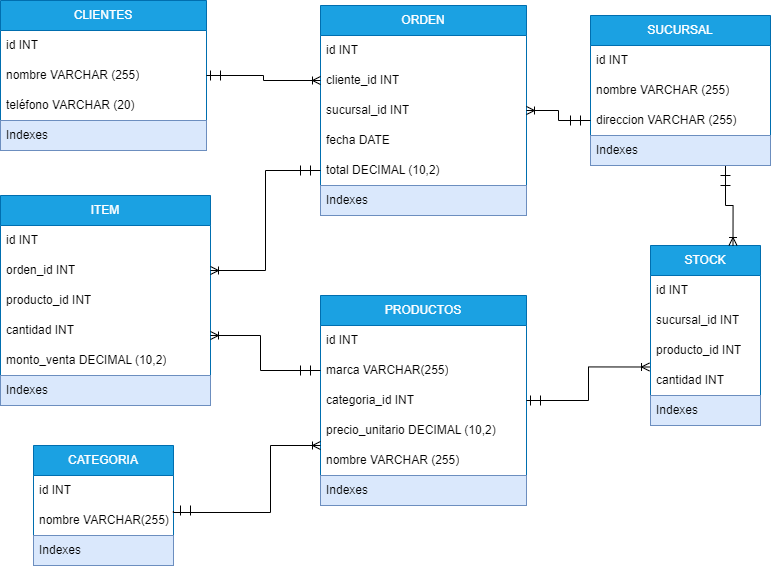

The diagram above was exported from draw.io. Its source (the exported page's mxGraphModel, read from the mxfile embedded in the PNG):
<mxGraphModel dx="2084" dy="669" grid="1" gridSize="10" guides="1" tooltips="1" connect="1" arrows="1" fold="1" page="1" pageScale="1" pageWidth="827" pageHeight="1169" math="0" shadow="0">
  <root>
    <mxCell id="0" />
    <mxCell id="1" parent="0" />
    <mxCell id="tw1onLSBcr2T_14TOIWL-1" value="STOCK" style="swimlane;fontStyle=0;childLayout=stackLayout;horizontal=1;startSize=30;horizontalStack=0;resizeParent=1;resizeParentMax=0;resizeLast=0;collapsible=1;marginBottom=0;whiteSpace=wrap;html=1;fillColor=#1ba1e2;fontColor=#ffffff;strokeColor=#006EAF;" parent="1" vertex="1">
      <mxGeometry x="630" y="290" width="110" height="180" as="geometry" />
    </mxCell>
    <mxCell id="tw1onLSBcr2T_14TOIWL-2" value="id INT" style="text;strokeColor=none;fillColor=none;align=left;verticalAlign=middle;spacingLeft=4;spacingRight=4;overflow=hidden;points=[[0,0.5],[1,0.5]];portConstraint=eastwest;rotatable=0;whiteSpace=wrap;html=1;" parent="tw1onLSBcr2T_14TOIWL-1" vertex="1">
      <mxGeometry y="30" width="110" height="30" as="geometry" />
    </mxCell>
    <mxCell id="tw1onLSBcr2T_14TOIWL-3" value="sucursal_id INT" style="text;strokeColor=none;fillColor=none;align=left;verticalAlign=middle;spacingLeft=4;spacingRight=4;overflow=hidden;points=[[0,0.5],[1,0.5]];portConstraint=eastwest;rotatable=0;whiteSpace=wrap;html=1;" parent="tw1onLSBcr2T_14TOIWL-1" vertex="1">
      <mxGeometry y="60" width="110" height="30" as="geometry" />
    </mxCell>
    <mxCell id="tw1onLSBcr2T_14TOIWL-4" value="producto_id INT" style="text;strokeColor=none;fillColor=none;align=left;verticalAlign=middle;spacingLeft=4;spacingRight=4;overflow=hidden;points=[[0,0.5],[1,0.5]];portConstraint=eastwest;rotatable=0;whiteSpace=wrap;html=1;" parent="tw1onLSBcr2T_14TOIWL-1" vertex="1">
      <mxGeometry y="90" width="110" height="30" as="geometry" />
    </mxCell>
    <mxCell id="tw1onLSBcr2T_14TOIWL-6" value="cantidad INT" style="text;strokeColor=none;fillColor=none;align=left;verticalAlign=middle;spacingLeft=4;spacingRight=4;overflow=hidden;points=[[0,0.5],[1,0.5]];portConstraint=eastwest;rotatable=0;whiteSpace=wrap;html=1;" parent="tw1onLSBcr2T_14TOIWL-1" vertex="1">
      <mxGeometry y="120" width="110" height="30" as="geometry" />
    </mxCell>
    <mxCell id="tw1onLSBcr2T_14TOIWL-7" value="Indexes" style="text;strokeColor=#6c8ebf;fillColor=#dae8fc;align=left;verticalAlign=middle;spacingLeft=4;spacingRight=4;overflow=hidden;points=[[0,0.5],[1,0.5]];portConstraint=eastwest;rotatable=0;whiteSpace=wrap;html=1;" parent="tw1onLSBcr2T_14TOIWL-1" vertex="1">
      <mxGeometry y="150" width="110" height="30" as="geometry" />
    </mxCell>
    <mxCell id="tw1onLSBcr2T_14TOIWL-44" value="CATEGORIA" style="swimlane;fontStyle=0;childLayout=stackLayout;horizontal=1;startSize=30;horizontalStack=0;resizeParent=1;resizeParentMax=0;resizeLast=0;collapsible=1;marginBottom=0;whiteSpace=wrap;html=1;fillColor=#1ba1e2;fillStyle=solid;strokeColor=#006EAF;fontColor=#ffffff;" parent="1" vertex="1">
      <mxGeometry x="13" y="490" width="140" height="120" as="geometry">
        <mxRectangle x="640" y="60" width="90" height="30" as="alternateBounds" />
      </mxGeometry>
    </mxCell>
    <mxCell id="tw1onLSBcr2T_14TOIWL-45" value="id INT" style="text;strokeColor=none;fillColor=none;align=left;verticalAlign=middle;spacingLeft=4;spacingRight=4;overflow=hidden;points=[[0,0.5],[1,0.5]];portConstraint=eastwest;rotatable=0;whiteSpace=wrap;html=1;" parent="tw1onLSBcr2T_14TOIWL-44" vertex="1">
      <mxGeometry y="30" width="140" height="30" as="geometry" />
    </mxCell>
    <mxCell id="tw1onLSBcr2T_14TOIWL-46" value="nombre VARCHAR(255)" style="text;strokeColor=none;fillColor=none;align=left;verticalAlign=middle;spacingLeft=4;spacingRight=4;overflow=hidden;points=[[0,0.5],[1,0.5]];portConstraint=eastwest;rotatable=0;whiteSpace=wrap;html=1;" parent="tw1onLSBcr2T_14TOIWL-44" vertex="1">
      <mxGeometry y="60" width="140" height="30" as="geometry" />
    </mxCell>
    <mxCell id="tw1onLSBcr2T_14TOIWL-49" value="Indexes" style="text;strokeColor=#6c8ebf;fillColor=#dae8fc;align=left;verticalAlign=middle;spacingLeft=4;spacingRight=4;overflow=hidden;points=[[0,0.5],[1,0.5]];portConstraint=eastwest;rotatable=0;whiteSpace=wrap;html=1;" parent="tw1onLSBcr2T_14TOIWL-44" vertex="1">
      <mxGeometry y="90" width="140" height="30" as="geometry" />
    </mxCell>
    <mxCell id="beAWWJ__6Ar7sXEdsIR3-43" style="edgeStyle=orthogonalEdgeStyle;rounded=0;orthogonalLoop=1;jettySize=auto;html=1;exitX=0.75;exitY=1;exitDx=0;exitDy=0;entryX=0.75;entryY=0;entryDx=0;entryDy=0;endArrow=ERoneToMany;endFill=0;" parent="1" source="tw1onLSBcr2T_14TOIWL-51" target="tw1onLSBcr2T_14TOIWL-1" edge="1">
      <mxGeometry relative="1" as="geometry" />
    </mxCell>
    <mxCell id="tw1onLSBcr2T_14TOIWL-51" value="SUCURSAL" style="swimlane;fontStyle=0;childLayout=stackLayout;horizontal=1;startSize=30;horizontalStack=0;resizeParent=1;resizeParentMax=0;resizeLast=0;collapsible=1;marginBottom=0;whiteSpace=wrap;html=1;fillColor=#1ba1e2;fontColor=#ffffff;strokeColor=#006EAF;" parent="1" vertex="1">
      <mxGeometry x="570" y="60" width="180" height="150" as="geometry" />
    </mxCell>
    <mxCell id="tw1onLSBcr2T_14TOIWL-52" value="id INT" style="text;strokeColor=none;fillColor=none;align=left;verticalAlign=middle;spacingLeft=4;spacingRight=4;overflow=hidden;points=[[0,0.5],[1,0.5]];portConstraint=eastwest;rotatable=0;whiteSpace=wrap;html=1;" parent="tw1onLSBcr2T_14TOIWL-51" vertex="1">
      <mxGeometry y="30" width="180" height="30" as="geometry" />
    </mxCell>
    <mxCell id="tw1onLSBcr2T_14TOIWL-53" value="nombre VARCHAR (255)" style="text;strokeColor=none;fillColor=none;align=left;verticalAlign=middle;spacingLeft=4;spacingRight=4;overflow=hidden;points=[[0,0.5],[1,0.5]];portConstraint=eastwest;rotatable=0;whiteSpace=wrap;html=1;" parent="tw1onLSBcr2T_14TOIWL-51" vertex="1">
      <mxGeometry y="60" width="180" height="30" as="geometry" />
    </mxCell>
    <mxCell id="tw1onLSBcr2T_14TOIWL-54" value="direccion VARCHAR (255)" style="text;strokeColor=none;fillColor=none;align=left;verticalAlign=middle;spacingLeft=4;spacingRight=4;overflow=hidden;points=[[0,0.5],[1,0.5]];portConstraint=eastwest;rotatable=0;whiteSpace=wrap;html=1;" parent="tw1onLSBcr2T_14TOIWL-51" vertex="1">
      <mxGeometry y="90" width="180" height="30" as="geometry" />
    </mxCell>
    <mxCell id="tw1onLSBcr2T_14TOIWL-56" value="Indexes" style="text;strokeColor=#6c8ebf;fillColor=#dae8fc;align=left;verticalAlign=middle;spacingLeft=4;spacingRight=4;overflow=hidden;points=[[0,0.5],[1,0.5]];portConstraint=eastwest;rotatable=0;whiteSpace=wrap;html=1;" parent="tw1onLSBcr2T_14TOIWL-51" vertex="1">
      <mxGeometry y="120" width="180" height="30" as="geometry" />
    </mxCell>
    <mxCell id="beAWWJ__6Ar7sXEdsIR3-8" value="CLIENTES" style="swimlane;fontStyle=0;childLayout=stackLayout;horizontal=1;startSize=30;horizontalStack=0;resizeParent=1;resizeParentMax=0;resizeLast=0;collapsible=1;marginBottom=0;whiteSpace=wrap;html=1;fillColor=#1ba1e2;strokeColor=#006EAF;fontColor=#ffffff;" parent="1" vertex="1">
      <mxGeometry x="-20" y="45" width="206" height="150" as="geometry" />
    </mxCell>
    <mxCell id="beAWWJ__6Ar7sXEdsIR3-9" value="id INT" style="text;strokeColor=none;fillColor=none;align=left;verticalAlign=middle;spacingLeft=4;spacingRight=4;overflow=hidden;points=[[0,0.5],[1,0.5]];portConstraint=eastwest;rotatable=0;whiteSpace=wrap;html=1;" parent="beAWWJ__6Ar7sXEdsIR3-8" vertex="1">
      <mxGeometry y="30" width="206" height="30" as="geometry" />
    </mxCell>
    <mxCell id="beAWWJ__6Ar7sXEdsIR3-10" value="nombre VARCHAR (255)" style="text;strokeColor=none;fillColor=none;align=left;verticalAlign=middle;spacingLeft=4;spacingRight=4;overflow=hidden;points=[[0,0.5],[1,0.5]];portConstraint=eastwest;rotatable=0;whiteSpace=wrap;html=1;" parent="beAWWJ__6Ar7sXEdsIR3-8" vertex="1">
      <mxGeometry y="60" width="206" height="30" as="geometry" />
    </mxCell>
    <mxCell id="beAWWJ__6Ar7sXEdsIR3-11" value="teléfono VARCHAR (20)" style="text;strokeColor=none;fillColor=none;align=left;verticalAlign=middle;spacingLeft=4;spacingRight=4;overflow=hidden;points=[[0,0.5],[1,0.5]];portConstraint=eastwest;rotatable=0;whiteSpace=wrap;html=1;" parent="beAWWJ__6Ar7sXEdsIR3-8" vertex="1">
      <mxGeometry y="90" width="206" height="30" as="geometry" />
    </mxCell>
    <mxCell id="beAWWJ__6Ar7sXEdsIR3-13" value="Indexes" style="text;strokeColor=#6c8ebf;fillColor=#dae8fc;align=left;verticalAlign=middle;spacingLeft=4;spacingRight=4;overflow=hidden;points=[[0,0.5],[1,0.5]];portConstraint=eastwest;rotatable=0;whiteSpace=wrap;html=1;" parent="beAWWJ__6Ar7sXEdsIR3-8" vertex="1">
      <mxGeometry y="120" width="206" height="30" as="geometry" />
    </mxCell>
    <mxCell id="beAWWJ__6Ar7sXEdsIR3-21" value="ORDEN" style="swimlane;fontStyle=0;childLayout=stackLayout;horizontal=1;startSize=30;horizontalStack=0;resizeParent=1;resizeParentMax=0;resizeLast=0;collapsible=1;marginBottom=0;whiteSpace=wrap;html=1;fillColor=#1ba1e2;fontColor=#ffffff;strokeColor=#006EAF;" parent="1" vertex="1">
      <mxGeometry x="300" y="50" width="206" height="210" as="geometry">
        <mxRectangle x="300" y="280" width="70" height="30" as="alternateBounds" />
      </mxGeometry>
    </mxCell>
    <mxCell id="beAWWJ__6Ar7sXEdsIR3-22" value="id INT" style="text;strokeColor=none;fillColor=none;align=left;verticalAlign=middle;spacingLeft=4;spacingRight=4;overflow=hidden;points=[[0,0.5],[1,0.5]];portConstraint=eastwest;rotatable=0;whiteSpace=wrap;html=1;" parent="beAWWJ__6Ar7sXEdsIR3-21" vertex="1">
      <mxGeometry y="30" width="206" height="30" as="geometry" />
    </mxCell>
    <mxCell id="beAWWJ__6Ar7sXEdsIR3-23" value="cliente_id INT" style="text;strokeColor=none;fillColor=none;align=left;verticalAlign=middle;spacingLeft=4;spacingRight=4;overflow=hidden;points=[[0,0.5],[1,0.5]];portConstraint=eastwest;rotatable=0;whiteSpace=wrap;html=1;" parent="beAWWJ__6Ar7sXEdsIR3-21" vertex="1">
      <mxGeometry y="60" width="206" height="30" as="geometry" />
    </mxCell>
    <mxCell id="beAWWJ__6Ar7sXEdsIR3-24" value="sucursal_id INT" style="text;strokeColor=none;fillColor=none;align=left;verticalAlign=middle;spacingLeft=4;spacingRight=4;overflow=hidden;points=[[0,0.5],[1,0.5]];portConstraint=eastwest;rotatable=0;whiteSpace=wrap;html=1;" parent="beAWWJ__6Ar7sXEdsIR3-21" vertex="1">
      <mxGeometry y="90" width="206" height="30" as="geometry" />
    </mxCell>
    <mxCell id="beAWWJ__6Ar7sXEdsIR3-25" value="fecha DATE" style="text;strokeColor=none;fillColor=none;align=left;verticalAlign=middle;spacingLeft=4;spacingRight=4;overflow=hidden;points=[[0,0.5],[1,0.5]];portConstraint=eastwest;rotatable=0;whiteSpace=wrap;html=1;" parent="beAWWJ__6Ar7sXEdsIR3-21" vertex="1">
      <mxGeometry y="120" width="206" height="30" as="geometry" />
    </mxCell>
    <mxCell id="beAWWJ__6Ar7sXEdsIR3-26" value="total DECIMAL (10,2)" style="text;strokeColor=none;fillColor=none;align=left;verticalAlign=middle;spacingLeft=4;spacingRight=4;overflow=hidden;points=[[0,0.5],[1,0.5]];portConstraint=eastwest;rotatable=0;whiteSpace=wrap;html=1;" parent="beAWWJ__6Ar7sXEdsIR3-21" vertex="1">
      <mxGeometry y="150" width="206" height="30" as="geometry" />
    </mxCell>
    <mxCell id="beAWWJ__6Ar7sXEdsIR3-27" value="Indexes" style="text;strokeColor=#6c8ebf;fillColor=#dae8fc;align=left;verticalAlign=middle;spacingLeft=4;spacingRight=4;overflow=hidden;points=[[0,0.5],[1,0.5]];portConstraint=eastwest;rotatable=0;whiteSpace=wrap;html=1;" parent="beAWWJ__6Ar7sXEdsIR3-21" vertex="1">
      <mxGeometry y="180" width="206" height="30" as="geometry" />
    </mxCell>
    <mxCell id="tw1onLSBcr2T_14TOIWL-9" value="PRODUCTOS" style="swimlane;fontStyle=0;childLayout=stackLayout;horizontal=1;startSize=30;horizontalStack=0;resizeParent=1;resizeParentMax=0;resizeLast=0;collapsible=1;marginBottom=0;whiteSpace=wrap;html=1;fillColor=#1ba1e2;fontColor=#ffffff;strokeColor=#006EAF;" parent="1" vertex="1">
      <mxGeometry x="300" y="340" width="206" height="210" as="geometry" />
    </mxCell>
    <mxCell id="tw1onLSBcr2T_14TOIWL-10" value="id INT" style="text;strokeColor=none;fillColor=none;align=left;verticalAlign=middle;spacingLeft=4;spacingRight=4;overflow=hidden;points=[[0,0.5],[1,0.5]];portConstraint=eastwest;rotatable=0;whiteSpace=wrap;html=1;" parent="tw1onLSBcr2T_14TOIWL-9" vertex="1">
      <mxGeometry y="30" width="206" height="30" as="geometry" />
    </mxCell>
    <mxCell id="tw1onLSBcr2T_14TOIWL-12" value="marca VARCHAR(255)" style="text;strokeColor=none;fillColor=none;align=left;verticalAlign=middle;spacingLeft=4;spacingRight=4;overflow=hidden;points=[[0,0.5],[1,0.5]];portConstraint=eastwest;rotatable=0;whiteSpace=wrap;html=1;" parent="tw1onLSBcr2T_14TOIWL-9" vertex="1">
      <mxGeometry y="60" width="206" height="30" as="geometry" />
    </mxCell>
    <mxCell id="tw1onLSBcr2T_14TOIWL-13" value="categoria_id INT" style="text;strokeColor=none;fillColor=none;align=left;verticalAlign=middle;spacingLeft=4;spacingRight=4;overflow=hidden;points=[[0,0.5],[1,0.5]];portConstraint=eastwest;rotatable=0;whiteSpace=wrap;html=1;" parent="tw1onLSBcr2T_14TOIWL-9" vertex="1">
      <mxGeometry y="90" width="206" height="30" as="geometry" />
    </mxCell>
    <mxCell id="tw1onLSBcr2T_14TOIWL-16" value="precio_unitario DECIMAL (10,2)" style="text;strokeColor=none;fillColor=none;align=left;verticalAlign=middle;spacingLeft=4;spacingRight=4;overflow=hidden;points=[[0,0.5],[1,0.5]];portConstraint=eastwest;rotatable=0;whiteSpace=wrap;html=1;" parent="tw1onLSBcr2T_14TOIWL-9" vertex="1">
      <mxGeometry y="120" width="206" height="30" as="geometry" />
    </mxCell>
    <mxCell id="tw1onLSBcr2T_14TOIWL-11" value="nombre VARCHAR (255)" style="text;strokeColor=none;fillColor=none;align=left;verticalAlign=middle;spacingLeft=4;spacingRight=4;overflow=hidden;points=[[0,0.5],[1,0.5]];portConstraint=eastwest;rotatable=0;whiteSpace=wrap;html=1;" parent="tw1onLSBcr2T_14TOIWL-9" vertex="1">
      <mxGeometry y="150" width="206" height="30" as="geometry" />
    </mxCell>
    <mxCell id="tw1onLSBcr2T_14TOIWL-17" value="Indexes" style="text;strokeColor=#6c8ebf;fillColor=#dae8fc;align=left;verticalAlign=middle;spacingLeft=4;spacingRight=4;overflow=hidden;points=[[0,0.5],[1,0.5]];portConstraint=eastwest;rotatable=0;whiteSpace=wrap;html=1;" parent="tw1onLSBcr2T_14TOIWL-9" vertex="1">
      <mxGeometry y="180" width="206" height="30" as="geometry" />
    </mxCell>
    <mxCell id="beAWWJ__6Ar7sXEdsIR3-14" value="ITEM" style="swimlane;fontStyle=0;childLayout=stackLayout;horizontal=1;startSize=30;horizontalStack=0;resizeParent=1;resizeParentMax=0;resizeLast=0;collapsible=1;marginBottom=0;whiteSpace=wrap;html=1;fillColor=#1ba1e2;fontColor=#ffffff;strokeColor=#006EAF;" parent="1" vertex="1">
      <mxGeometry x="-20" y="240" width="210" height="210" as="geometry" />
    </mxCell>
    <mxCell id="beAWWJ__6Ar7sXEdsIR3-15" value="id INT" style="text;strokeColor=none;fillColor=none;align=left;verticalAlign=middle;spacingLeft=4;spacingRight=4;overflow=hidden;points=[[0,0.5],[1,0.5]];portConstraint=eastwest;rotatable=0;whiteSpace=wrap;html=1;" parent="beAWWJ__6Ar7sXEdsIR3-14" vertex="1">
      <mxGeometry y="30" width="210" height="30" as="geometry" />
    </mxCell>
    <mxCell id="beAWWJ__6Ar7sXEdsIR3-16" value="orden_id INT" style="text;strokeColor=none;fillColor=none;align=left;verticalAlign=middle;spacingLeft=4;spacingRight=4;overflow=hidden;points=[[0,0.5],[1,0.5]];portConstraint=eastwest;rotatable=0;whiteSpace=wrap;html=1;" parent="beAWWJ__6Ar7sXEdsIR3-14" vertex="1">
      <mxGeometry y="60" width="210" height="30" as="geometry" />
    </mxCell>
    <mxCell id="beAWWJ__6Ar7sXEdsIR3-17" value="producto_id INT" style="text;strokeColor=none;fillColor=none;align=left;verticalAlign=middle;spacingLeft=4;spacingRight=4;overflow=hidden;points=[[0,0.5],[1,0.5]];portConstraint=eastwest;rotatable=0;whiteSpace=wrap;html=1;" parent="beAWWJ__6Ar7sXEdsIR3-14" vertex="1">
      <mxGeometry y="90" width="210" height="30" as="geometry" />
    </mxCell>
    <mxCell id="beAWWJ__6Ar7sXEdsIR3-18" value="cantidad INT" style="text;strokeColor=none;fillColor=none;align=left;verticalAlign=middle;spacingLeft=4;spacingRight=4;overflow=hidden;points=[[0,0.5],[1,0.5]];portConstraint=eastwest;rotatable=0;whiteSpace=wrap;html=1;" parent="beAWWJ__6Ar7sXEdsIR3-14" vertex="1">
      <mxGeometry y="120" width="210" height="30" as="geometry" />
    </mxCell>
    <mxCell id="beAWWJ__6Ar7sXEdsIR3-19" value="monto_venta DECIMAL (10,2)" style="text;strokeColor=none;fillColor=none;align=left;verticalAlign=middle;spacingLeft=4;spacingRight=4;overflow=hidden;points=[[0,0.5],[1,0.5]];portConstraint=eastwest;rotatable=0;whiteSpace=wrap;html=1;" parent="beAWWJ__6Ar7sXEdsIR3-14" vertex="1">
      <mxGeometry y="150" width="210" height="30" as="geometry" />
    </mxCell>
    <mxCell id="beAWWJ__6Ar7sXEdsIR3-20" value="Indexes" style="text;strokeColor=#6c8ebf;fillColor=#dae8fc;align=left;verticalAlign=middle;spacingLeft=4;spacingRight=4;overflow=hidden;points=[[0,0.5],[1,0.5]];portConstraint=eastwest;rotatable=0;whiteSpace=wrap;html=1;" parent="beAWWJ__6Ar7sXEdsIR3-14" vertex="1">
      <mxGeometry y="180" width="210" height="30" as="geometry" />
    </mxCell>
    <mxCell id="beAWWJ__6Ar7sXEdsIR3-41" style="edgeStyle=orthogonalEdgeStyle;rounded=0;orthogonalLoop=1;jettySize=auto;html=1;exitX=1;exitY=0.5;exitDx=0;exitDy=0;entryX=0;entryY=0.5;entryDx=0;entryDy=0;endArrow=ERoneToMany;endFill=0;" parent="1" source="beAWWJ__6Ar7sXEdsIR3-10" target="beAWWJ__6Ar7sXEdsIR3-23" edge="1">
      <mxGeometry relative="1" as="geometry" />
    </mxCell>
    <mxCell id="beAWWJ__6Ar7sXEdsIR3-38" style="edgeStyle=orthogonalEdgeStyle;rounded=0;orthogonalLoop=1;jettySize=auto;html=1;entryX=0;entryY=1;entryDx=0;entryDy=0;endArrow=ERoneToMany;endFill=0;entryPerimeter=0;exitX=0.999;exitY=0.185;exitDx=0;exitDy=0;exitPerimeter=0;" parent="1" source="tw1onLSBcr2T_14TOIWL-46" target="tw1onLSBcr2T_14TOIWL-16" edge="1">
      <mxGeometry relative="1" as="geometry">
        <Array as="points">
          <mxPoint x="153" y="557" />
          <mxPoint x="250" y="557" />
          <mxPoint x="250" y="490" />
        </Array>
      </mxGeometry>
    </mxCell>
    <mxCell id="beAWWJ__6Ar7sXEdsIR3-45" value="" style="endArrow=none;html=1;rounded=0;" parent="1" edge="1">
      <mxGeometry width="50" height="50" relative="1" as="geometry">
        <mxPoint x="160" y="560" as="sourcePoint" />
        <mxPoint x="160" y="550" as="targetPoint" />
      </mxGeometry>
    </mxCell>
    <mxCell id="beAWWJ__6Ar7sXEdsIR3-46" value="" style="endArrow=none;html=1;rounded=0;" parent="1" edge="1">
      <mxGeometry width="50" height="50" relative="1" as="geometry">
        <mxPoint x="170" y="560" as="sourcePoint" />
        <mxPoint x="170" y="550" as="targetPoint" />
      </mxGeometry>
    </mxCell>
    <mxCell id="beAWWJ__6Ar7sXEdsIR3-47" style="edgeStyle=orthogonalEdgeStyle;rounded=0;orthogonalLoop=1;jettySize=auto;html=1;entryX=1;entryY=0.667;entryDx=0;entryDy=0;endArrow=ERoneToMany;endFill=0;entryPerimeter=0;exitX=0;exitY=0.5;exitDx=0;exitDy=0;" parent="1" source="tw1onLSBcr2T_14TOIWL-12" target="beAWWJ__6Ar7sXEdsIR3-18" edge="1">
      <mxGeometry relative="1" as="geometry">
        <mxPoint x="163" y="566" as="sourcePoint" />
        <mxPoint x="310" y="500" as="targetPoint" />
        <Array as="points">
          <mxPoint x="240" y="415" />
          <mxPoint x="240" y="380" />
        </Array>
      </mxGeometry>
    </mxCell>
    <mxCell id="beAWWJ__6Ar7sXEdsIR3-48" value="" style="endArrow=none;html=1;rounded=0;" parent="1" edge="1">
      <mxGeometry width="50" height="50" relative="1" as="geometry">
        <mxPoint x="280" y="420" as="sourcePoint" />
        <mxPoint x="280" y="410" as="targetPoint" />
      </mxGeometry>
    </mxCell>
    <mxCell id="beAWWJ__6Ar7sXEdsIR3-49" value="" style="endArrow=none;html=1;rounded=0;" parent="1" edge="1">
      <mxGeometry width="50" height="50" relative="1" as="geometry">
        <mxPoint x="290" y="420" as="sourcePoint" />
        <mxPoint x="290" y="410" as="targetPoint" />
      </mxGeometry>
    </mxCell>
    <mxCell id="beAWWJ__6Ar7sXEdsIR3-50" style="edgeStyle=orthogonalEdgeStyle;rounded=0;orthogonalLoop=1;jettySize=auto;html=1;exitX=0;exitY=0.5;exitDx=0;exitDy=0;entryX=1;entryY=0.5;entryDx=0;entryDy=0;endArrow=ERoneToMany;endFill=0;" parent="1" source="beAWWJ__6Ar7sXEdsIR3-26" target="beAWWJ__6Ar7sXEdsIR3-16" edge="1">
      <mxGeometry relative="1" as="geometry" />
    </mxCell>
    <mxCell id="beAWWJ__6Ar7sXEdsIR3-51" value="" style="endArrow=none;html=1;rounded=0;" parent="1" edge="1">
      <mxGeometry width="50" height="50" relative="1" as="geometry">
        <mxPoint x="280" y="220" as="sourcePoint" />
        <mxPoint x="280" y="210" as="targetPoint" />
      </mxGeometry>
    </mxCell>
    <mxCell id="beAWWJ__6Ar7sXEdsIR3-52" value="" style="endArrow=none;html=1;rounded=0;" parent="1" edge="1">
      <mxGeometry width="50" height="50" relative="1" as="geometry">
        <mxPoint x="290" y="220" as="sourcePoint" />
        <mxPoint x="290" y="210" as="targetPoint" />
      </mxGeometry>
    </mxCell>
    <mxCell id="beAWWJ__6Ar7sXEdsIR3-53" value="" style="endArrow=none;html=1;rounded=0;" parent="1" edge="1">
      <mxGeometry width="50" height="50" relative="1" as="geometry">
        <mxPoint x="190" y="125" as="sourcePoint" />
        <mxPoint x="190" y="115" as="targetPoint" />
      </mxGeometry>
    </mxCell>
    <mxCell id="beAWWJ__6Ar7sXEdsIR3-54" value="" style="endArrow=none;html=1;rounded=0;" parent="1" edge="1">
      <mxGeometry width="50" height="50" relative="1" as="geometry">
        <mxPoint x="200" y="125" as="sourcePoint" />
        <mxPoint x="200" y="115" as="targetPoint" />
      </mxGeometry>
    </mxCell>
    <mxCell id="beAWWJ__6Ar7sXEdsIR3-55" style="edgeStyle=orthogonalEdgeStyle;rounded=0;orthogonalLoop=1;jettySize=auto;html=1;exitX=0;exitY=0.5;exitDx=0;exitDy=0;entryX=1;entryY=0.5;entryDx=0;entryDy=0;endArrow=ERoneToMany;endFill=0;" parent="1" source="tw1onLSBcr2T_14TOIWL-54" target="beAWWJ__6Ar7sXEdsIR3-24" edge="1">
      <mxGeometry relative="1" as="geometry" />
    </mxCell>
    <mxCell id="beAWWJ__6Ar7sXEdsIR3-56" value="" style="endArrow=none;html=1;rounded=0;" parent="1" edge="1">
      <mxGeometry width="50" height="50" relative="1" as="geometry">
        <mxPoint x="550" y="170" as="sourcePoint" />
        <mxPoint x="550" y="160" as="targetPoint" />
      </mxGeometry>
    </mxCell>
    <mxCell id="beAWWJ__6Ar7sXEdsIR3-57" value="" style="endArrow=none;html=1;rounded=0;" parent="1" edge="1">
      <mxGeometry width="50" height="50" relative="1" as="geometry">
        <mxPoint x="560" y="170" as="sourcePoint" />
        <mxPoint x="560" y="160" as="targetPoint" />
      </mxGeometry>
    </mxCell>
    <mxCell id="beAWWJ__6Ar7sXEdsIR3-58" value="" style="endArrow=none;html=1;rounded=0;" parent="1" edge="1">
      <mxGeometry width="50" height="50" relative="1" as="geometry">
        <mxPoint x="700" y="220" as="sourcePoint" />
        <mxPoint x="710" y="220" as="targetPoint" />
      </mxGeometry>
    </mxCell>
    <mxCell id="beAWWJ__6Ar7sXEdsIR3-59" value="" style="endArrow=none;html=1;rounded=0;" parent="1" edge="1">
      <mxGeometry width="50" height="50" relative="1" as="geometry">
        <mxPoint x="700" y="230" as="sourcePoint" />
        <mxPoint x="710" y="230" as="targetPoint" />
      </mxGeometry>
    </mxCell>
    <mxCell id="beAWWJ__6Ar7sXEdsIR3-60" style="edgeStyle=orthogonalEdgeStyle;rounded=0;orthogonalLoop=1;jettySize=auto;html=1;exitX=1;exitY=0.5;exitDx=0;exitDy=0;entryX=-0.009;entryY=0.05;entryDx=0;entryDy=0;entryPerimeter=0;endArrow=ERoneToMany;endFill=0;" parent="1" source="tw1onLSBcr2T_14TOIWL-13" target="tw1onLSBcr2T_14TOIWL-6" edge="1">
      <mxGeometry relative="1" as="geometry" />
    </mxCell>
    <mxCell id="beAWWJ__6Ar7sXEdsIR3-61" value="" style="endArrow=none;html=1;rounded=0;" parent="1" edge="1">
      <mxGeometry width="50" height="50" relative="1" as="geometry">
        <mxPoint x="510" y="450" as="sourcePoint" />
        <mxPoint x="510" y="440" as="targetPoint" />
      </mxGeometry>
    </mxCell>
    <mxCell id="beAWWJ__6Ar7sXEdsIR3-62" value="" style="endArrow=none;html=1;rounded=0;" parent="1" edge="1">
      <mxGeometry width="50" height="50" relative="1" as="geometry">
        <mxPoint x="520" y="450" as="sourcePoint" />
        <mxPoint x="520" y="440" as="targetPoint" />
      </mxGeometry>
    </mxCell>
  </root>
</mxGraphModel>